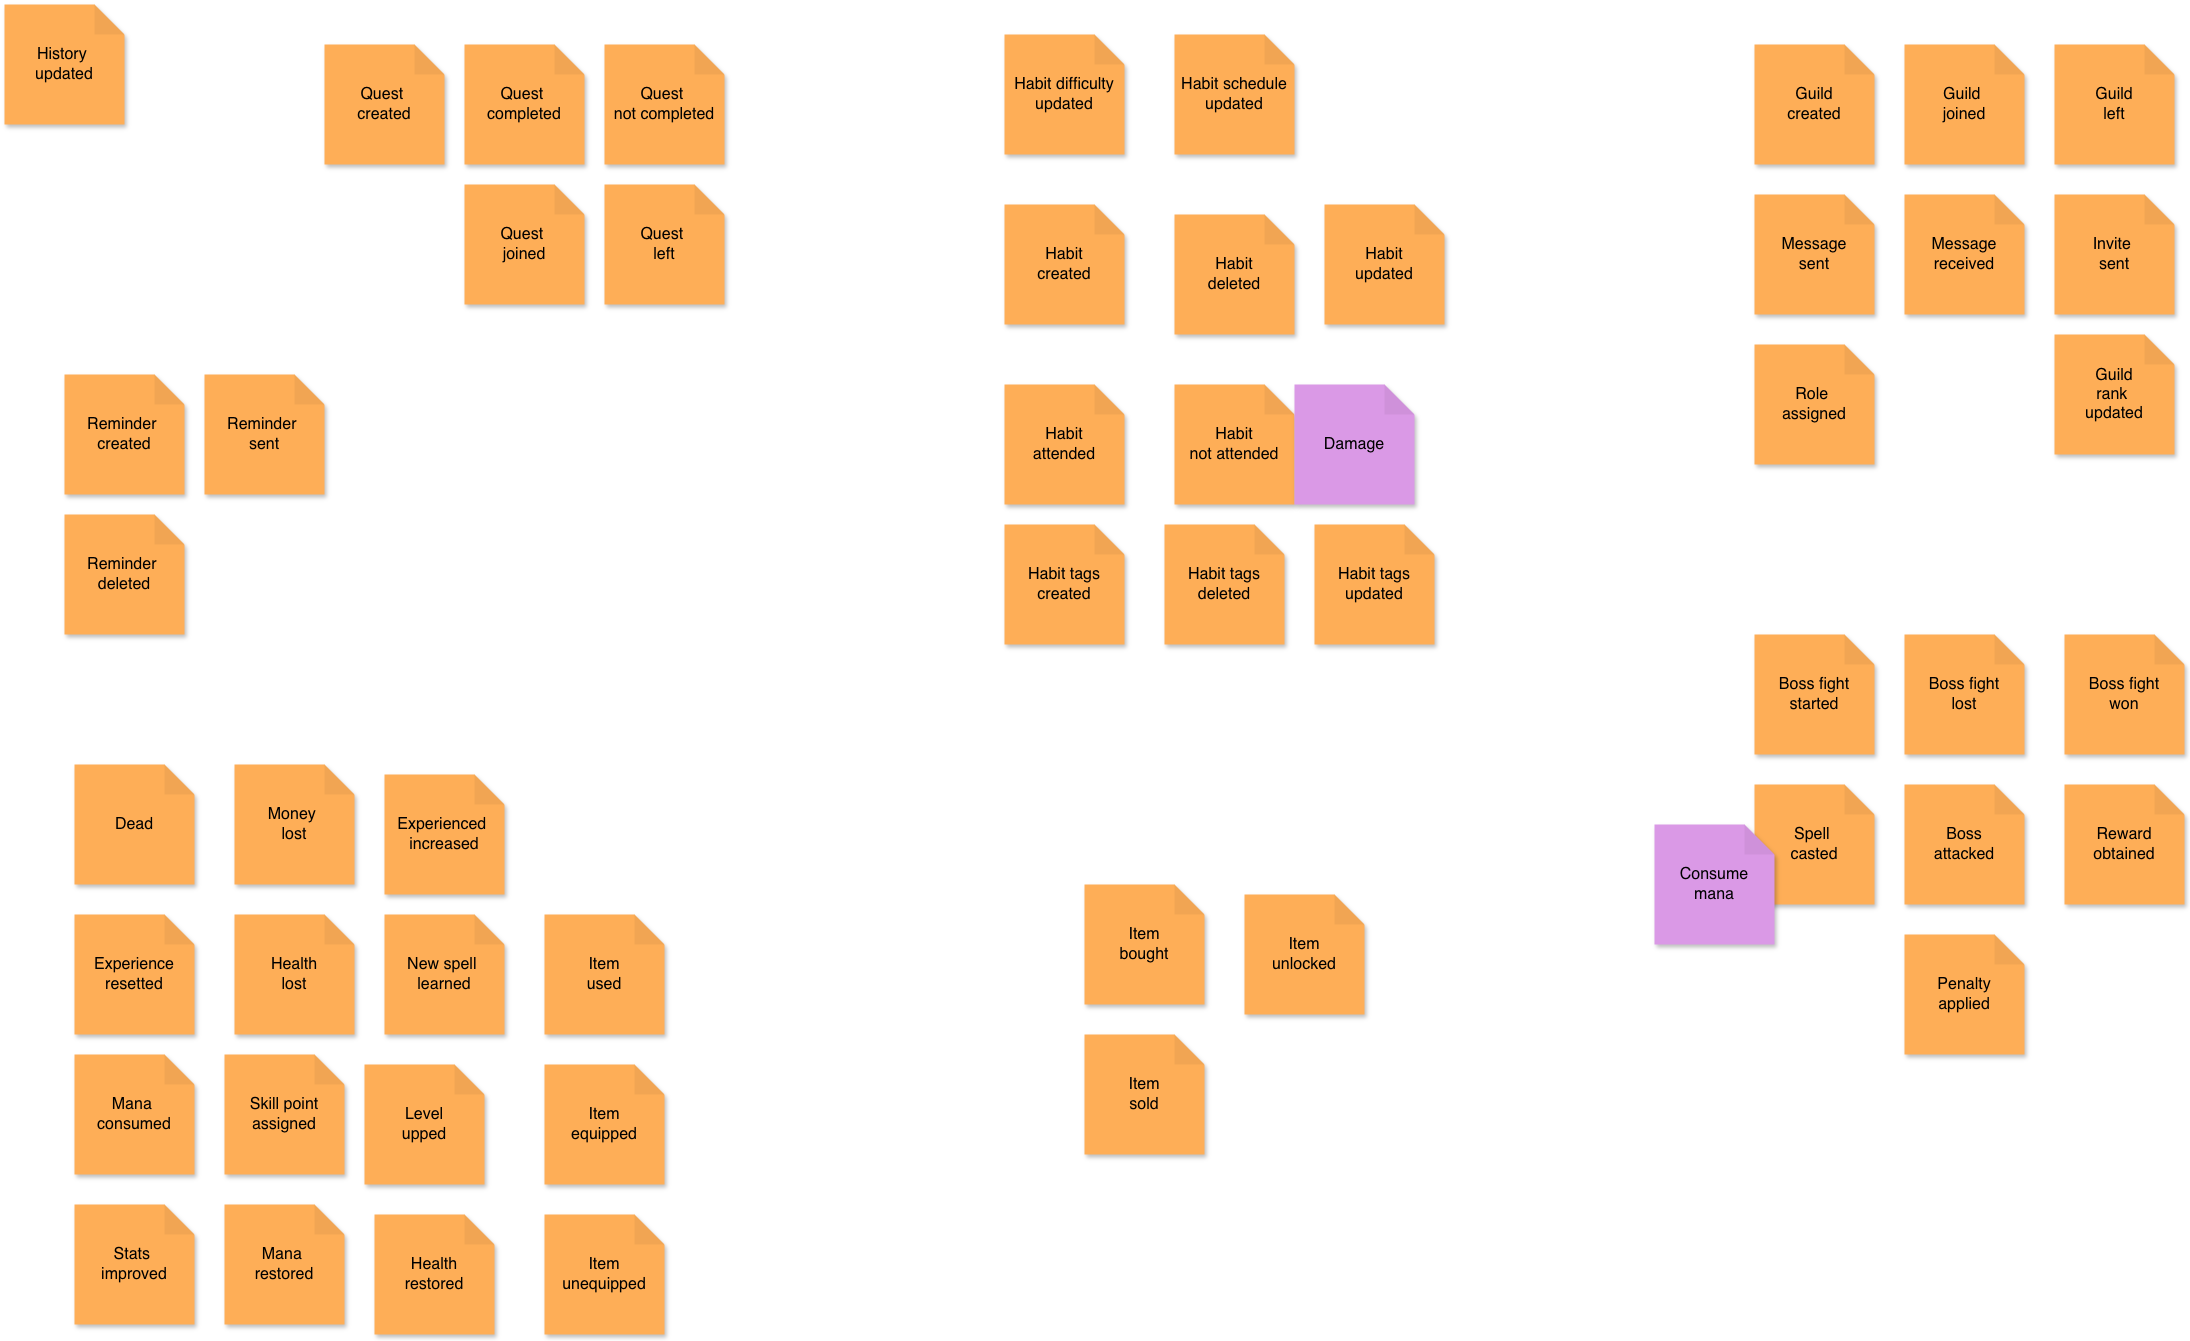

The diagram above was exported from draw.io. Its source (the exported page's mxGraphModel, read from the mxfile embedded in the PNG):
<mxGraphModel dx="2789" dy="1926" grid="1" gridSize="10" guides="1" tooltips="1" connect="1" arrows="1" fold="1" page="1" pageScale="1" pageWidth="3937000" pageHeight="3937000" background="none" math="0" shadow="0">
  <root>
    <mxCell id="0" />
    <mxCell id="1" parent="0" />
    <mxCell id="u5QUtSuZQiBnO75Jg3_D-2" parent="1" style="shape=note;whiteSpace=wrap;html=1;backgroundOutline=1;darkOpacity=0.05;fillColor=#feae57;strokeColor=none;fontSize=16;fontStyle=0;rotation=0;shadow=1;" value="History&amp;nbsp;&lt;div&gt;updated&lt;/div&gt;" vertex="1">
      <mxGeometry height="120" width="120" x="60" y="70" as="geometry" />
    </mxCell>
    <mxCell id="u5QUtSuZQiBnO75Jg3_D-4" parent="1" style="shape=note;whiteSpace=wrap;html=1;backgroundOutline=1;darkOpacity=0.05;fillColor=#feae57;strokeColor=none;fontSize=16;fontStyle=0;rotation=0;shadow=1;" value="Quest&amp;nbsp;&lt;div&gt;created&lt;/div&gt;" vertex="1">
      <mxGeometry height="120" width="120" x="380" y="110" as="geometry" />
    </mxCell>
    <mxCell id="u5QUtSuZQiBnO75Jg3_D-7" parent="1" style="shape=note;whiteSpace=wrap;html=1;backgroundOutline=1;darkOpacity=0.05;fillColor=#feae57;strokeColor=none;fontSize=16;fontStyle=0;rotation=0;shadow=1;" value="Quest&amp;nbsp;&lt;div&gt;completed&lt;/div&gt;" vertex="1">
      <mxGeometry height="120" width="120" x="520" y="110" as="geometry" />
    </mxCell>
    <mxCell id="u5QUtSuZQiBnO75Jg3_D-8" parent="1" style="shape=note;whiteSpace=wrap;html=1;backgroundOutline=1;darkOpacity=0.05;fillColor=#feae57;strokeColor=none;fontSize=16;fontStyle=0;rotation=0;shadow=1;" value="Quest&amp;nbsp;&lt;div&gt;not completed&lt;/div&gt;" vertex="1">
      <mxGeometry height="120" width="120" x="660" y="110" as="geometry" />
    </mxCell>
    <mxCell id="u5QUtSuZQiBnO75Jg3_D-9" parent="1" style="shape=note;whiteSpace=wrap;html=1;backgroundOutline=1;darkOpacity=0.05;fillColor=#feae57;strokeColor=none;fontSize=16;fontStyle=0;rotation=0;shadow=1;" value="Quest&amp;nbsp;&lt;div&gt;joined&lt;/div&gt;" vertex="1">
      <mxGeometry height="120" width="120" x="520" y="250" as="geometry" />
    </mxCell>
    <mxCell id="u5QUtSuZQiBnO75Jg3_D-10" parent="1" style="shape=note;whiteSpace=wrap;html=1;backgroundOutline=1;darkOpacity=0.05;fillColor=#feae57;strokeColor=none;fontSize=16;fontStyle=0;rotation=0;shadow=1;" value="Quest&amp;nbsp;&lt;div&gt;left&lt;/div&gt;" vertex="1">
      <mxGeometry height="120" width="120" x="660" y="250" as="geometry" />
    </mxCell>
    <mxCell id="u5QUtSuZQiBnO75Jg3_D-11" parent="1" style="shape=note;whiteSpace=wrap;html=1;backgroundOutline=1;darkOpacity=0.05;fillColor=#feae57;strokeColor=none;fontSize=16;fontStyle=0;rotation=0;shadow=1;" value="Reminder&amp;nbsp;&lt;div&gt;created&lt;/div&gt;" vertex="1">
      <mxGeometry height="120" width="120" x="120" y="440" as="geometry" />
    </mxCell>
    <mxCell id="u5QUtSuZQiBnO75Jg3_D-12" parent="1" style="shape=note;whiteSpace=wrap;html=1;backgroundOutline=1;darkOpacity=0.05;fillColor=#feae57;strokeColor=none;fontSize=16;fontStyle=0;rotation=0;shadow=1;" value="Reminder&amp;nbsp;&lt;div&gt;sent&lt;/div&gt;" vertex="1">
      <mxGeometry height="120" width="120" x="260" y="440" as="geometry" />
    </mxCell>
    <mxCell id="u5QUtSuZQiBnO75Jg3_D-13" parent="1" style="shape=note;whiteSpace=wrap;html=1;backgroundOutline=1;darkOpacity=0.05;fillColor=#feae57;strokeColor=none;fontSize=16;fontStyle=0;rotation=0;shadow=1;" value="Reminder&amp;nbsp;&lt;div&gt;deleted&lt;/div&gt;" vertex="1">
      <mxGeometry height="120" width="120" x="120" y="580" as="geometry" />
    </mxCell>
    <mxCell id="u5QUtSuZQiBnO75Jg3_D-14" parent="1" style="shape=note;whiteSpace=wrap;html=1;backgroundOutline=1;darkOpacity=0.05;fillColor=#feae57;strokeColor=none;fontSize=16;fontStyle=0;rotation=0;shadow=1;" value="Level&lt;div&gt;upped&lt;/div&gt;" vertex="1">
      <mxGeometry height="120" width="120" x="420" y="1130" as="geometry" />
    </mxCell>
    <mxCell id="u5QUtSuZQiBnO75Jg3_D-15" parent="1" style="shape=note;whiteSpace=wrap;html=1;backgroundOutline=1;darkOpacity=0.05;fillColor=#feae57;strokeColor=none;fontSize=16;fontStyle=0;rotation=0;shadow=1;" value="Skill point&lt;div&gt;assigned&lt;/div&gt;" vertex="1">
      <mxGeometry height="120" width="120" x="280" y="1120" as="geometry" />
    </mxCell>
    <mxCell id="u5QUtSuZQiBnO75Jg3_D-16" parent="1" style="shape=note;whiteSpace=wrap;html=1;backgroundOutline=1;darkOpacity=0.05;fillColor=#feae57;strokeColor=none;fontSize=16;fontStyle=0;rotation=0;shadow=1;" value="Stats&amp;nbsp;&lt;div&gt;improved&lt;/div&gt;" vertex="1">
      <mxGeometry height="120" width="120" x="130" y="1270" as="geometry" />
    </mxCell>
    <mxCell id="u5QUtSuZQiBnO75Jg3_D-17" parent="1" style="shape=note;whiteSpace=wrap;html=1;backgroundOutline=1;darkOpacity=0.05;fillColor=#feae57;strokeColor=none;fontSize=16;fontStyle=0;rotation=0;shadow=1;" value="Dead" vertex="1">
      <mxGeometry height="120" width="120" x="130" y="830" as="geometry" />
    </mxCell>
    <mxCell id="u5QUtSuZQiBnO75Jg3_D-18" parent="1" style="shape=note;whiteSpace=wrap;html=1;backgroundOutline=1;darkOpacity=0.05;fillColor=#feae57;strokeColor=none;fontSize=16;fontStyle=0;rotation=0;shadow=1;" value="Money&amp;nbsp;&lt;div&gt;lost&lt;/div&gt;" vertex="1">
      <mxGeometry height="120" width="120" x="290" y="830" as="geometry" />
    </mxCell>
    <mxCell id="u5QUtSuZQiBnO75Jg3_D-19" parent="1" style="shape=note;whiteSpace=wrap;html=1;backgroundOutline=1;darkOpacity=0.05;fillColor=#feae57;strokeColor=none;fontSize=16;fontStyle=0;rotation=0;shadow=1;" value="Experience&lt;div&gt;resetted&lt;/div&gt;" vertex="1">
      <mxGeometry height="120" width="120" x="130" y="980" as="geometry" />
    </mxCell>
    <mxCell id="u5QUtSuZQiBnO75Jg3_D-20" parent="1" style="shape=note;whiteSpace=wrap;html=1;backgroundOutline=1;darkOpacity=0.05;fillColor=#feae57;strokeColor=none;fontSize=16;fontStyle=0;rotation=0;shadow=1;" value="Health&lt;div&gt;lost&lt;/div&gt;" vertex="1">
      <mxGeometry height="120" width="120" x="290" y="980" as="geometry" />
    </mxCell>
    <mxCell id="u5QUtSuZQiBnO75Jg3_D-21" parent="1" style="shape=note;whiteSpace=wrap;html=1;backgroundOutline=1;darkOpacity=0.05;fillColor=#feae57;strokeColor=none;fontSize=16;fontStyle=0;rotation=0;shadow=1;" value="Habit difficulty&lt;div&gt;updated&lt;/div&gt;" vertex="1">
      <mxGeometry height="120" width="120" x="1060" y="100" as="geometry" />
    </mxCell>
    <mxCell id="u5QUtSuZQiBnO75Jg3_D-22" parent="1" style="shape=note;whiteSpace=wrap;html=1;backgroundOutline=1;darkOpacity=0.05;fillColor=#feae57;strokeColor=none;fontSize=16;fontStyle=0;rotation=0;shadow=1;" value="Habit tags&lt;div&gt;updated&lt;/div&gt;" vertex="1">
      <mxGeometry height="120" width="120" x="1370" y="590" as="geometry" />
    </mxCell>
    <mxCell id="u5QUtSuZQiBnO75Jg3_D-23" parent="1" style="shape=note;whiteSpace=wrap;html=1;backgroundOutline=1;darkOpacity=0.05;fillColor=#feae57;strokeColor=none;fontSize=16;fontStyle=0;rotation=0;shadow=1;" value="Habit schedule&lt;div&gt;updated&lt;/div&gt;" vertex="1">
      <mxGeometry height="120" width="120" x="1230" y="100" as="geometry" />
    </mxCell>
    <mxCell id="u5QUtSuZQiBnO75Jg3_D-24" parent="1" style="shape=note;whiteSpace=wrap;html=1;backgroundOutline=1;darkOpacity=0.05;fillColor=#feae57;strokeColor=none;fontSize=16;fontStyle=0;rotation=0;shadow=1;" value="Experienced&amp;nbsp;&lt;div&gt;increased&lt;/div&gt;" vertex="1">
      <mxGeometry height="120" width="120" x="440" y="840" as="geometry" />
    </mxCell>
    <mxCell id="u5QUtSuZQiBnO75Jg3_D-25" parent="1" style="shape=note;whiteSpace=wrap;html=1;backgroundOutline=1;darkOpacity=0.05;fillColor=#feae57;strokeColor=none;fontSize=16;fontStyle=0;rotation=0;shadow=1;" value="Habit&lt;div&gt;updated&lt;/div&gt;" vertex="1">
      <mxGeometry height="120" width="120" x="1380" y="270" as="geometry" />
    </mxCell>
    <mxCell id="u5QUtSuZQiBnO75Jg3_D-26" parent="1" style="shape=note;whiteSpace=wrap;html=1;backgroundOutline=1;darkOpacity=0.05;fillColor=#feae57;strokeColor=none;fontSize=16;fontStyle=0;rotation=0;shadow=1;" value="Habit&lt;div&gt;created&lt;/div&gt;" vertex="1">
      <mxGeometry height="120" width="120" x="1060" y="270" as="geometry" />
    </mxCell>
    <mxCell id="u5QUtSuZQiBnO75Jg3_D-27" parent="1" style="shape=note;whiteSpace=wrap;html=1;backgroundOutline=1;darkOpacity=0.05;fillColor=#feae57;strokeColor=none;fontSize=16;fontStyle=0;rotation=0;shadow=1;" value="Habit&lt;div&gt;deleted&lt;/div&gt;" vertex="1">
      <mxGeometry height="120" width="120" x="1230" y="280" as="geometry" />
    </mxCell>
    <mxCell id="u5QUtSuZQiBnO75Jg3_D-28" parent="1" style="shape=note;whiteSpace=wrap;html=1;backgroundOutline=1;darkOpacity=0.05;fillColor=#feae57;strokeColor=none;fontSize=16;fontStyle=0;rotation=0;shadow=1;" value="New spell&amp;nbsp;&lt;div&gt;learned&lt;/div&gt;" vertex="1">
      <mxGeometry height="120" width="120" x="440" y="980" as="geometry" />
    </mxCell>
    <mxCell id="u5QUtSuZQiBnO75Jg3_D-29" parent="1" style="shape=note;whiteSpace=wrap;html=1;backgroundOutline=1;darkOpacity=0.05;fillColor=#feae57;strokeColor=none;fontSize=16;fontStyle=0;rotation=0;shadow=1;" value="Habit&lt;div&gt;attended&lt;/div&gt;" vertex="1">
      <mxGeometry height="120" width="120" x="1060" y="450" as="geometry" />
    </mxCell>
    <mxCell id="u5QUtSuZQiBnO75Jg3_D-30" parent="1" style="shape=note;whiteSpace=wrap;html=1;backgroundOutline=1;darkOpacity=0.05;fillColor=#feae57;strokeColor=none;fontSize=16;fontStyle=0;rotation=0;shadow=1;" value="Habit&lt;div&gt;not attended&lt;/div&gt;" vertex="1">
      <mxGeometry height="120" width="120" x="1230" y="450" as="geometry" />
    </mxCell>
    <mxCell id="u5QUtSuZQiBnO75Jg3_D-31" parent="1" style="shape=note;whiteSpace=wrap;html=1;backgroundOutline=1;darkOpacity=0.05;fillColor=#feae57;strokeColor=none;fontSize=16;fontStyle=0;rotation=0;shadow=1;" value="Habit tags&lt;div&gt;created&lt;/div&gt;" vertex="1">
      <mxGeometry height="120" width="120" x="1060" y="590" as="geometry" />
    </mxCell>
    <mxCell id="u5QUtSuZQiBnO75Jg3_D-32" parent="1" style="shape=note;whiteSpace=wrap;html=1;backgroundOutline=1;darkOpacity=0.05;fillColor=#feae57;strokeColor=none;fontSize=16;fontStyle=0;rotation=0;shadow=1;" value="Habit tags&lt;div&gt;deleted&lt;/div&gt;" vertex="1">
      <mxGeometry height="120" width="120" x="1220" y="590" as="geometry" />
    </mxCell>
    <mxCell id="u5QUtSuZQiBnO75Jg3_D-33" parent="1" style="shape=note;whiteSpace=wrap;html=1;backgroundOutline=1;darkOpacity=0.05;fillColor=#feae57;strokeColor=none;fontSize=16;fontStyle=0;rotation=0;shadow=1;" value="Guild&lt;div&gt;created&lt;/div&gt;" vertex="1">
      <mxGeometry height="120" width="120" x="1810" y="110" as="geometry" />
    </mxCell>
    <mxCell id="u5QUtSuZQiBnO75Jg3_D-34" parent="1" style="shape=note;whiteSpace=wrap;html=1;backgroundOutline=1;darkOpacity=0.05;fillColor=#feae57;strokeColor=none;fontSize=16;fontStyle=0;rotation=0;shadow=1;" value="&lt;div&gt;Guild&amp;nbsp;&lt;/div&gt;&lt;div&gt;joined&lt;/div&gt;" vertex="1">
      <mxGeometry height="120" width="120" x="1960" y="110" as="geometry" />
    </mxCell>
    <mxCell id="u5QUtSuZQiBnO75Jg3_D-35" parent="1" style="shape=note;whiteSpace=wrap;html=1;backgroundOutline=1;darkOpacity=0.05;fillColor=#feae57;strokeColor=none;fontSize=16;fontStyle=0;rotation=0;shadow=1;" value="Guild&lt;br&gt;&lt;div&gt;left&lt;/div&gt;" vertex="1">
      <mxGeometry height="120" width="120" x="2110" y="110" as="geometry" />
    </mxCell>
    <mxCell id="u5QUtSuZQiBnO75Jg3_D-36" parent="1" style="shape=note;whiteSpace=wrap;html=1;backgroundOutline=1;darkOpacity=0.05;fillColor=#feae57;strokeColor=none;fontSize=16;fontStyle=0;rotation=0;shadow=1;" value="Message&lt;div&gt;sent&lt;/div&gt;" vertex="1">
      <mxGeometry height="120" width="120" x="1810" y="260" as="geometry" />
    </mxCell>
    <mxCell id="u5QUtSuZQiBnO75Jg3_D-37" parent="1" style="shape=note;whiteSpace=wrap;html=1;backgroundOutline=1;darkOpacity=0.05;fillColor=#feae57;strokeColor=none;fontSize=16;fontStyle=0;rotation=0;shadow=1;" value="Message&lt;div&gt;received&lt;/div&gt;" vertex="1">
      <mxGeometry height="120" width="120" x="1960" y="260" as="geometry" />
    </mxCell>
    <mxCell id="u5QUtSuZQiBnO75Jg3_D-38" parent="1" style="shape=note;whiteSpace=wrap;html=1;backgroundOutline=1;darkOpacity=0.05;fillColor=#feae57;strokeColor=none;fontSize=16;fontStyle=0;rotation=0;shadow=1;" value="Invite&amp;nbsp;&lt;div&gt;sent&lt;/div&gt;" vertex="1">
      <mxGeometry height="120" width="120" x="2110" y="260" as="geometry" />
    </mxCell>
    <mxCell id="u5QUtSuZQiBnO75Jg3_D-39" parent="1" style="shape=note;whiteSpace=wrap;html=1;backgroundOutline=1;darkOpacity=0.05;fillColor=#feae57;strokeColor=none;fontSize=16;fontStyle=0;rotation=0;shadow=1;" value="Guild&lt;div&gt;rank&amp;nbsp;&lt;div&gt;updated&lt;/div&gt;&lt;/div&gt;" vertex="1">
      <mxGeometry height="120" width="120" x="2110" y="400" as="geometry" />
    </mxCell>
    <mxCell id="u5QUtSuZQiBnO75Jg3_D-40" parent="1" style="shape=note;whiteSpace=wrap;html=1;backgroundOutline=1;darkOpacity=0.05;fillColor=#feae57;strokeColor=none;fontSize=16;fontStyle=0;rotation=0;shadow=1;" value="Role&amp;nbsp;&lt;div&gt;assigned&lt;/div&gt;" vertex="1">
      <mxGeometry height="120" width="120" x="1810" y="410" as="geometry" />
    </mxCell>
    <mxCell id="u5QUtSuZQiBnO75Jg3_D-41" parent="1" style="shape=note;whiteSpace=wrap;html=1;backgroundOutline=1;darkOpacity=0.05;fillColor=#feae57;strokeColor=none;fontSize=16;fontStyle=0;rotation=0;shadow=1;" value="Boss fight&lt;div&gt;started&lt;/div&gt;" vertex="1">
      <mxGeometry height="120" width="120" x="1810" y="700" as="geometry" />
    </mxCell>
    <mxCell id="u5QUtSuZQiBnO75Jg3_D-42" parent="1" style="shape=note;whiteSpace=wrap;html=1;backgroundOutline=1;darkOpacity=0.05;fillColor=#feae57;strokeColor=none;fontSize=16;fontStyle=0;rotation=0;shadow=1;" value="Boss fight&lt;div&gt;lost&lt;/div&gt;" vertex="1">
      <mxGeometry height="120" width="120" x="1960" y="700" as="geometry" />
    </mxCell>
    <mxCell id="u5QUtSuZQiBnO75Jg3_D-43" parent="1" style="shape=note;whiteSpace=wrap;html=1;backgroundOutline=1;darkOpacity=0.05;fillColor=#feae57;strokeColor=none;fontSize=16;fontStyle=0;rotation=0;shadow=1;" value="Boss fight&lt;div&gt;won&lt;/div&gt;" vertex="1">
      <mxGeometry height="120" width="120" x="2120" y="700" as="geometry" />
    </mxCell>
    <mxCell id="u5QUtSuZQiBnO75Jg3_D-44" parent="1" style="shape=note;whiteSpace=wrap;html=1;backgroundOutline=1;darkOpacity=0.05;fillColor=#feae57;strokeColor=none;fontSize=16;fontStyle=0;rotation=0;shadow=1;" value="Spell&amp;nbsp;&lt;div&gt;casted&lt;/div&gt;" vertex="1">
      <mxGeometry height="120" width="120" x="1810" y="850" as="geometry" />
    </mxCell>
    <mxCell id="u5QUtSuZQiBnO75Jg3_D-45" parent="1" style="shape=note;whiteSpace=wrap;html=1;backgroundOutline=1;darkOpacity=0.05;fillColor=#feae57;strokeColor=none;fontSize=16;fontStyle=0;rotation=0;shadow=1;" value="Mana&amp;nbsp;&lt;div&gt;consumed&lt;/div&gt;" vertex="1">
      <mxGeometry height="120" width="120" x="130" y="1120" as="geometry" />
    </mxCell>
    <mxCell id="u5QUtSuZQiBnO75Jg3_D-46" parent="1" style="shape=note;whiteSpace=wrap;html=1;backgroundOutline=1;darkOpacity=0.05;fillColor=#da99e6;strokeColor=none;fontSize=16;fontStyle=0;rotation=0;shadow=1;" value="Consume&lt;div&gt;mana&lt;/div&gt;" vertex="1">
      <mxGeometry height="120" width="120" x="1710" y="890" as="geometry" />
    </mxCell>
    <mxCell id="u5QUtSuZQiBnO75Jg3_D-47" parent="1" style="shape=note;whiteSpace=wrap;html=1;backgroundOutline=1;darkOpacity=0.05;fillColor=#da99e6;strokeColor=none;fontSize=16;fontStyle=0;rotation=0;shadow=1;" value="Damage" vertex="1">
      <mxGeometry height="120" width="120" x="1350" y="450" as="geometry" />
    </mxCell>
    <mxCell id="u5QUtSuZQiBnO75Jg3_D-48" parent="1" style="shape=note;whiteSpace=wrap;html=1;backgroundOutline=1;darkOpacity=0.05;fillColor=#feae57;strokeColor=none;fontSize=16;fontStyle=0;rotation=0;shadow=1;" value="Boss&lt;div&gt;attacked&lt;/div&gt;" vertex="1">
      <mxGeometry height="120" width="120" x="1960" y="850" as="geometry" />
    </mxCell>
    <mxCell id="u5QUtSuZQiBnO75Jg3_D-49" parent="1" style="shape=note;whiteSpace=wrap;html=1;backgroundOutline=1;darkOpacity=0.05;fillColor=#feae57;strokeColor=none;fontSize=16;fontStyle=0;rotation=0;shadow=1;" value="Reward&lt;div&gt;obtained&lt;/div&gt;" vertex="1">
      <mxGeometry height="120" width="120" x="2120" y="850" as="geometry" />
    </mxCell>
    <mxCell id="u5QUtSuZQiBnO75Jg3_D-50" parent="1" style="shape=note;whiteSpace=wrap;html=1;backgroundOutline=1;darkOpacity=0.05;fillColor=#feae57;strokeColor=none;fontSize=16;fontStyle=0;rotation=0;shadow=1;" value="Penalty&lt;div&gt;applied&lt;/div&gt;" vertex="1">
      <mxGeometry height="120" width="120" x="1960" y="1000" as="geometry" />
    </mxCell>
    <mxCell id="u5QUtSuZQiBnO75Jg3_D-51" parent="1" style="shape=note;whiteSpace=wrap;html=1;backgroundOutline=1;darkOpacity=0.05;fillColor=#feae57;strokeColor=none;fontSize=16;fontStyle=0;rotation=0;shadow=1;" value="Mana&amp;nbsp;&lt;div&gt;restored&lt;/div&gt;" vertex="1">
      <mxGeometry height="120" width="120" x="280" y="1270" as="geometry" />
    </mxCell>
    <mxCell id="u5QUtSuZQiBnO75Jg3_D-52" parent="1" style="shape=note;whiteSpace=wrap;html=1;backgroundOutline=1;darkOpacity=0.05;fillColor=#feae57;strokeColor=none;fontSize=16;fontStyle=0;rotation=0;shadow=1;" value="Health&lt;div&gt;restored&lt;/div&gt;" vertex="1">
      <mxGeometry height="120" width="120" x="430" y="1280" as="geometry" />
    </mxCell>
    <mxCell id="u5QUtSuZQiBnO75Jg3_D-53" parent="1" style="shape=note;whiteSpace=wrap;html=1;backgroundOutline=1;darkOpacity=0.05;fillColor=#feae57;strokeColor=none;fontSize=16;fontStyle=0;rotation=0;shadow=1;" value="Item&lt;div&gt;equipped&lt;/div&gt;" vertex="1">
      <mxGeometry height="120" width="120" x="600" y="1130" as="geometry" />
    </mxCell>
    <mxCell id="u5QUtSuZQiBnO75Jg3_D-54" parent="1" style="shape=note;whiteSpace=wrap;html=1;backgroundOutline=1;darkOpacity=0.05;fillColor=#feae57;strokeColor=none;fontSize=16;fontStyle=0;rotation=0;shadow=1;" value="Item&lt;div&gt;unequipped&lt;/div&gt;" vertex="1">
      <mxGeometry height="120" width="120" x="600" y="1280" as="geometry" />
    </mxCell>
    <mxCell id="u5QUtSuZQiBnO75Jg3_D-55" parent="1" style="shape=note;whiteSpace=wrap;html=1;backgroundOutline=1;darkOpacity=0.05;fillColor=#feae57;strokeColor=none;fontSize=16;fontStyle=0;rotation=0;shadow=1;" value="Item&lt;div&gt;bought&lt;/div&gt;" vertex="1">
      <mxGeometry height="120" width="120" x="1140" y="950" as="geometry" />
    </mxCell>
    <mxCell id="u5QUtSuZQiBnO75Jg3_D-56" parent="1" style="shape=note;whiteSpace=wrap;html=1;backgroundOutline=1;darkOpacity=0.05;fillColor=#feae57;strokeColor=none;fontSize=16;fontStyle=0;rotation=0;shadow=1;" value="Item&lt;div&gt;unlocked&lt;/div&gt;" vertex="1">
      <mxGeometry height="120" width="120" x="1300" y="960" as="geometry" />
    </mxCell>
    <mxCell id="u5QUtSuZQiBnO75Jg3_D-57" parent="1" style="shape=note;whiteSpace=wrap;html=1;backgroundOutline=1;darkOpacity=0.05;fillColor=#feae57;strokeColor=none;fontSize=16;fontStyle=0;rotation=0;shadow=1;" value="Item&lt;div&gt;used&lt;/div&gt;" vertex="1">
      <mxGeometry height="120" width="120" x="600" y="980" as="geometry" />
    </mxCell>
    <mxCell id="u5QUtSuZQiBnO75Jg3_D-58" parent="1" style="shape=note;whiteSpace=wrap;html=1;backgroundOutline=1;darkOpacity=0.05;fillColor=#feae57;strokeColor=none;fontSize=16;fontStyle=0;rotation=0;shadow=1;" value="Item&lt;div&gt;sold&lt;/div&gt;" vertex="1">
      <mxGeometry height="120" width="120" x="1140" y="1100" as="geometry" />
    </mxCell>
  </root>
</mxGraphModel>